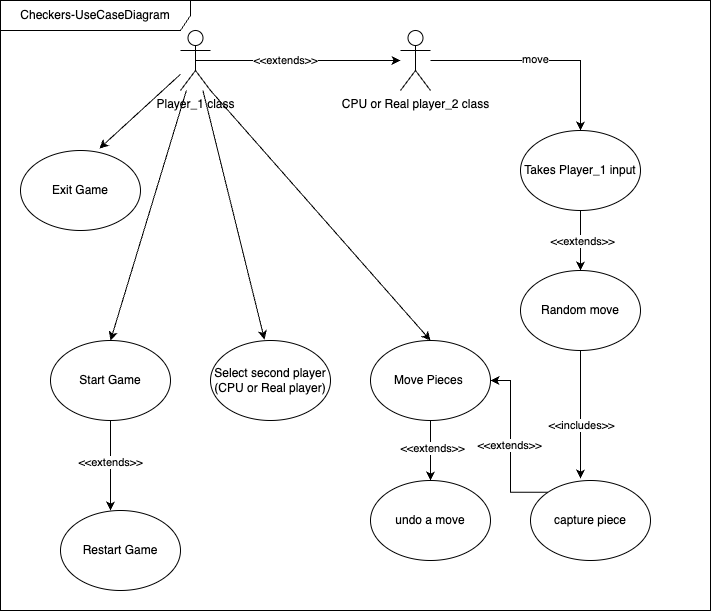

The diagram above was exported from draw.io. Its source (the exported page's mxGraphModel, read from the mxfile embedded in the PNG):
<mxGraphModel dx="605" dy="596" grid="1" gridSize="10" guides="1" tooltips="1" connect="1" arrows="1" fold="1" page="1" pageScale="1" pageWidth="850" pageHeight="1100" background="#FFFFFF" math="0" shadow="0">
  <root>
    <mxCell id="0" />
    <mxCell id="1" parent="0" />
    <mxCell id="l2EgYUQOy6_3Rg8CSB5w-16" style="edgeStyle=orthogonalEdgeStyle;rounded=0;orthogonalLoop=1;jettySize=auto;html=1;exitX=0.5;exitY=0.5;exitDx=0;exitDy=0;exitPerimeter=0;" edge="1" parent="1" source="l2EgYUQOy6_3Rg8CSB5w-1" target="l2EgYUQOy6_3Rg8CSB5w-2">
      <mxGeometry relative="1" as="geometry" />
    </mxCell>
    <mxCell id="l2EgYUQOy6_3Rg8CSB5w-17" value="&amp;lt;&amp;lt;extends&amp;gt;&amp;gt;" style="edgeLabel;html=1;align=center;verticalAlign=middle;resizable=0;points=[];" vertex="1" connectable="0" parent="l2EgYUQOy6_3Rg8CSB5w-16">
      <mxGeometry x="-0.1317" y="1" relative="1" as="geometry">
        <mxPoint as="offset" />
      </mxGeometry>
    </mxCell>
    <mxCell id="l2EgYUQOy6_3Rg8CSB5w-1" value="Player_1 class" style="shape=umlActor;verticalLabelPosition=bottom;verticalAlign=top;html=1;outlineConnect=0;" vertex="1" parent="1">
      <mxGeometry x="230" y="70" width="30" height="60" as="geometry" />
    </mxCell>
    <mxCell id="l2EgYUQOy6_3Rg8CSB5w-18" style="edgeStyle=orthogonalEdgeStyle;rounded=0;orthogonalLoop=1;jettySize=auto;html=1;entryX=0.5;entryY=0;entryDx=0;entryDy=0;" edge="1" parent="1" source="l2EgYUQOy6_3Rg8CSB5w-2" target="l2EgYUQOy6_3Rg8CSB5w-11">
      <mxGeometry relative="1" as="geometry" />
    </mxCell>
    <mxCell id="l2EgYUQOy6_3Rg8CSB5w-38" value="move" style="edgeLabel;html=1;align=center;verticalAlign=middle;resizable=0;points=[];" vertex="1" connectable="0" parent="l2EgYUQOy6_3Rg8CSB5w-18">
      <mxGeometry x="-0.0455" y="2" relative="1" as="geometry">
        <mxPoint as="offset" />
      </mxGeometry>
    </mxCell>
    <mxCell id="l2EgYUQOy6_3Rg8CSB5w-2" value="CPU or Real player_2 class" style="shape=umlActor;verticalLabelPosition=bottom;verticalAlign=top;html=1;outlineConnect=0;" vertex="1" parent="1">
      <mxGeometry x="450" y="70" width="30" height="60" as="geometry" />
    </mxCell>
    <mxCell id="l2EgYUQOy6_3Rg8CSB5w-5" value="Exit Game" style="ellipse;whiteSpace=wrap;html=1;" vertex="1" parent="1">
      <mxGeometry x="70" y="190" width="120" height="80" as="geometry" />
    </mxCell>
    <mxCell id="l2EgYUQOy6_3Rg8CSB5w-6" value="Start Game" style="ellipse;whiteSpace=wrap;html=1;" vertex="1" parent="1">
      <mxGeometry x="100" y="380" width="120" height="80" as="geometry" />
    </mxCell>
    <mxCell id="l2EgYUQOy6_3Rg8CSB5w-7" value="Restart Game" style="ellipse;whiteSpace=wrap;html=1;" vertex="1" parent="1">
      <mxGeometry x="110" y="550" width="120" height="80" as="geometry" />
    </mxCell>
    <mxCell id="l2EgYUQOy6_3Rg8CSB5w-8" value="Select second player&lt;br&gt;(CPU or Real player)" style="ellipse;whiteSpace=wrap;html=1;" vertex="1" parent="1">
      <mxGeometry x="260" y="380" width="120" height="80" as="geometry" />
    </mxCell>
    <mxCell id="l2EgYUQOy6_3Rg8CSB5w-25" style="edgeStyle=orthogonalEdgeStyle;rounded=0;orthogonalLoop=1;jettySize=auto;html=1;entryX=0.5;entryY=0;entryDx=0;entryDy=0;" edge="1" parent="1" source="l2EgYUQOy6_3Rg8CSB5w-9" target="l2EgYUQOy6_3Rg8CSB5w-10">
      <mxGeometry relative="1" as="geometry" />
    </mxCell>
    <mxCell id="l2EgYUQOy6_3Rg8CSB5w-26" value="&amp;lt;&amp;lt;extends&amp;gt;&amp;gt;" style="edgeLabel;html=1;align=center;verticalAlign=middle;resizable=0;points=[];" vertex="1" connectable="0" parent="l2EgYUQOy6_3Rg8CSB5w-25">
      <mxGeometry x="-0.1" y="1" relative="1" as="geometry">
        <mxPoint as="offset" />
      </mxGeometry>
    </mxCell>
    <mxCell id="l2EgYUQOy6_3Rg8CSB5w-9" value="Move Pieces&amp;nbsp;" style="ellipse;whiteSpace=wrap;html=1;" vertex="1" parent="1">
      <mxGeometry x="420" y="380" width="120" height="80" as="geometry" />
    </mxCell>
    <mxCell id="l2EgYUQOy6_3Rg8CSB5w-10" value="undo a move" style="ellipse;whiteSpace=wrap;html=1;" vertex="1" parent="1">
      <mxGeometry x="420" y="520" width="120" height="80" as="geometry" />
    </mxCell>
    <mxCell id="l2EgYUQOy6_3Rg8CSB5w-19" style="edgeStyle=orthogonalEdgeStyle;rounded=0;orthogonalLoop=1;jettySize=auto;html=1;entryX=0.5;entryY=0;entryDx=0;entryDy=0;" edge="1" parent="1" source="l2EgYUQOy6_3Rg8CSB5w-11" target="l2EgYUQOy6_3Rg8CSB5w-12">
      <mxGeometry relative="1" as="geometry" />
    </mxCell>
    <mxCell id="l2EgYUQOy6_3Rg8CSB5w-20" value="&amp;lt;&amp;lt;extends&amp;gt;&amp;gt;" style="edgeLabel;html=1;align=center;verticalAlign=middle;resizable=0;points=[];" vertex="1" connectable="0" parent="l2EgYUQOy6_3Rg8CSB5w-19">
      <mxGeometry y="1" relative="1" as="geometry">
        <mxPoint as="offset" />
      </mxGeometry>
    </mxCell>
    <mxCell id="l2EgYUQOy6_3Rg8CSB5w-11" value="Takes Player_1 input" style="ellipse;whiteSpace=wrap;html=1;" vertex="1" parent="1">
      <mxGeometry x="570" y="170" width="120" height="80" as="geometry" />
    </mxCell>
    <mxCell id="l2EgYUQOy6_3Rg8CSB5w-12" value="Random move" style="ellipse;whiteSpace=wrap;html=1;" vertex="1" parent="1">
      <mxGeometry x="570" y="310" width="120" height="80" as="geometry" />
    </mxCell>
    <mxCell id="l2EgYUQOy6_3Rg8CSB5w-23" style="edgeStyle=orthogonalEdgeStyle;rounded=0;orthogonalLoop=1;jettySize=auto;html=1;exitX=0;exitY=0;exitDx=0;exitDy=0;entryX=1;entryY=0.5;entryDx=0;entryDy=0;" edge="1" parent="1" source="l2EgYUQOy6_3Rg8CSB5w-13" target="l2EgYUQOy6_3Rg8CSB5w-9">
      <mxGeometry relative="1" as="geometry" />
    </mxCell>
    <mxCell id="l2EgYUQOy6_3Rg8CSB5w-24" value="&amp;lt;&amp;lt;extends&amp;gt;&amp;gt;" style="edgeLabel;html=1;align=center;verticalAlign=middle;resizable=0;points=[];" vertex="1" connectable="0" parent="l2EgYUQOy6_3Rg8CSB5w-23">
      <mxGeometry x="0.0075" y="2" relative="1" as="geometry">
        <mxPoint as="offset" />
      </mxGeometry>
    </mxCell>
    <mxCell id="l2EgYUQOy6_3Rg8CSB5w-13" value="capture piece" style="ellipse;whiteSpace=wrap;html=1;" vertex="1" parent="1">
      <mxGeometry x="580" y="520" width="120" height="80" as="geometry" />
    </mxCell>
    <mxCell id="l2EgYUQOy6_3Rg8CSB5w-21" style="edgeStyle=orthogonalEdgeStyle;rounded=0;orthogonalLoop=1;jettySize=auto;html=1;entryX=0.417;entryY=-0.025;entryDx=0;entryDy=0;entryPerimeter=0;" edge="1" parent="1" source="l2EgYUQOy6_3Rg8CSB5w-12" target="l2EgYUQOy6_3Rg8CSB5w-13">
      <mxGeometry relative="1" as="geometry" />
    </mxCell>
    <mxCell id="l2EgYUQOy6_3Rg8CSB5w-22" value="&amp;lt;&amp;lt;includes&amp;gt;&amp;gt;" style="edgeLabel;html=1;align=center;verticalAlign=middle;resizable=0;points=[];" vertex="1" connectable="0" parent="l2EgYUQOy6_3Rg8CSB5w-21">
      <mxGeometry x="0.1562" relative="1" as="geometry">
        <mxPoint as="offset" />
      </mxGeometry>
    </mxCell>
    <mxCell id="l2EgYUQOy6_3Rg8CSB5w-28" value="" style="endArrow=classic;html=1;rounded=0;exitX=1;exitY=1;exitDx=0;exitDy=0;exitPerimeter=0;entryX=0.5;entryY=0;entryDx=0;entryDy=0;" edge="1" parent="1" source="l2EgYUQOy6_3Rg8CSB5w-1" target="l2EgYUQOy6_3Rg8CSB5w-9">
      <mxGeometry width="50" height="50" relative="1" as="geometry">
        <mxPoint x="340" y="320" as="sourcePoint" />
        <mxPoint x="390" y="270" as="targetPoint" />
      </mxGeometry>
    </mxCell>
    <mxCell id="l2EgYUQOy6_3Rg8CSB5w-29" value="" style="endArrow=classic;html=1;rounded=0;entryX=0.45;entryY=-0.012;entryDx=0;entryDy=0;entryPerimeter=0;" edge="1" parent="1" source="l2EgYUQOy6_3Rg8CSB5w-1" target="l2EgYUQOy6_3Rg8CSB5w-8">
      <mxGeometry width="50" height="50" relative="1" as="geometry">
        <mxPoint x="270" y="350" as="sourcePoint" />
        <mxPoint x="320" y="300" as="targetPoint" />
      </mxGeometry>
    </mxCell>
    <mxCell id="l2EgYUQOy6_3Rg8CSB5w-32" value="" style="endArrow=classic;html=1;rounded=0;entryX=0.658;entryY=-0.025;entryDx=0;entryDy=0;entryPerimeter=0;" edge="1" parent="1" source="l2EgYUQOy6_3Rg8CSB5w-1" target="l2EgYUQOy6_3Rg8CSB5w-5">
      <mxGeometry width="50" height="50" relative="1" as="geometry">
        <mxPoint x="120" y="110" as="sourcePoint" />
        <mxPoint x="170" y="60" as="targetPoint" />
      </mxGeometry>
    </mxCell>
    <mxCell id="l2EgYUQOy6_3Rg8CSB5w-33" value="" style="endArrow=classic;html=1;rounded=0;entryX=0.5;entryY=0;entryDx=0;entryDy=0;" edge="1" parent="1" source="l2EgYUQOy6_3Rg8CSB5w-1" target="l2EgYUQOy6_3Rg8CSB5w-6">
      <mxGeometry width="50" height="50" relative="1" as="geometry">
        <mxPoint x="200" y="300" as="sourcePoint" />
        <mxPoint x="250" y="250" as="targetPoint" />
      </mxGeometry>
    </mxCell>
    <mxCell id="l2EgYUQOy6_3Rg8CSB5w-36" style="edgeStyle=orthogonalEdgeStyle;rounded=0;orthogonalLoop=1;jettySize=auto;html=1;entryX=0.417;entryY=0;entryDx=0;entryDy=0;entryPerimeter=0;" edge="1" parent="1" source="l2EgYUQOy6_3Rg8CSB5w-6" target="l2EgYUQOy6_3Rg8CSB5w-7">
      <mxGeometry relative="1" as="geometry" />
    </mxCell>
    <mxCell id="l2EgYUQOy6_3Rg8CSB5w-37" value="&amp;lt;&amp;lt;extends&amp;gt;&amp;gt;" style="edgeLabel;html=1;align=center;verticalAlign=middle;resizable=0;points=[];" vertex="1" connectable="0" parent="l2EgYUQOy6_3Rg8CSB5w-36">
      <mxGeometry x="-0.0889" y="-1" relative="1" as="geometry">
        <mxPoint as="offset" />
      </mxGeometry>
    </mxCell>
    <mxCell id="l2EgYUQOy6_3Rg8CSB5w-39" value="Checkers-UseCaseDiagram" style="shape=umlFrame;whiteSpace=wrap;html=1;pointerEvents=0;width=190;height=30;" vertex="1" parent="1">
      <mxGeometry x="50" y="40" width="710" height="610" as="geometry" />
    </mxCell>
  </root>
</mxGraphModel>